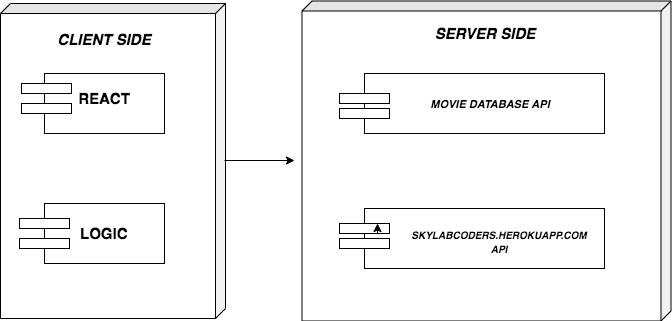

The diagram above was exported from draw.io. Its source (the exported page's mxGraphModel, read from the mxfile embedded in the PNG):
<mxGraphModel dx="932" dy="551" grid="1" gridSize="10" guides="1" tooltips="1" connect="1" arrows="1" fold="1" page="1" pageScale="1" pageWidth="827" pageHeight="1169" math="0" shadow="0">
  <root>
    <mxCell id="0" />
    <mxCell id="1" parent="0" />
    <mxCell id="JretLFUWX1k0IkvZiTs7-1" value="" style="shape=cube;whiteSpace=wrap;html=1;boundedLbl=1;backgroundOutline=1;darkOpacity=0.05;darkOpacity2=0.1;rotation=90;size=10;align=center;" parent="1" vertex="1">
      <mxGeometry x="41" y="285" width="315" height="225" as="geometry" />
    </mxCell>
    <mxCell id="JretLFUWX1k0IkvZiTs7-3" value="&lt;span style=&quot;font-family: &amp;#34;helvetica&amp;#34; , &amp;#34;arial&amp;#34; , sans-serif ; font-size: 0px ; background-color: rgb(248 , 249 , 250)&quot;&gt;%3CmxGraphModel%3E%3Croot%3E%3CmxCell%20id%3D%220%22%2F%3E%3CmxCell%20id%3D%221%22%20parent%3D%220%22%2F%3E%3CmxCell%20id%3D%222%22%20value%3D%22%22%20style%3D%22rounded%3D0%3BwhiteSpace%3Dwrap%3Bhtml%3D1%3B%22%20vertex%3D%221%22%20parent%3D%221%22%3E%3CmxGeometry%20x%3D%22130%22%20y%3D%22310%22%20width%3D%22120%22%20height%3D%2260%22%20as%3D%22geometry%22%2F%3E%3C%2FmxCell%3E%3C%2Froot%3E%3C%2FmxGraphModel%3E&lt;/span&gt;" style="shape=cube;whiteSpace=wrap;html=1;boundedLbl=1;backgroundOutline=1;darkOpacity=0.05;darkOpacity2=0.1;rotation=90;size=10;" parent="1" vertex="1">
      <mxGeometry x="412" y="213" width="320" height="369" as="geometry" />
    </mxCell>
    <mxCell id="JretLFUWX1k0IkvZiTs7-6" value="&lt;i&gt;&lt;b&gt;&lt;font style=&quot;font-size: 15px&quot;&gt;CLIENT SIDE&lt;/font&gt;&lt;/b&gt;&lt;/i&gt;" style="text;html=1;strokeColor=none;fillColor=none;align=center;verticalAlign=middle;whiteSpace=wrap;rounded=0;" parent="1" vertex="1">
      <mxGeometry x="140" y="256" width="100" height="40" as="geometry" />
    </mxCell>
    <mxCell id="JretLFUWX1k0IkvZiTs7-9" value="&lt;b&gt;&lt;i&gt;&lt;font style=&quot;font-size: 15px&quot;&gt;SERVER SIDE&lt;/font&gt;&lt;/i&gt;&lt;/b&gt;" style="text;html=1;strokeColor=none;fillColor=none;align=center;verticalAlign=middle;whiteSpace=wrap;rounded=0;" parent="1" vertex="1">
      <mxGeometry x="500" y="260" width="140" height="20" as="geometry" />
    </mxCell>
    <mxCell id="JretLFUWX1k0IkvZiTs7-10" value="" style="rounded=0;whiteSpace=wrap;html=1;" parent="1" vertex="1">
      <mxGeometry x="130" y="310" width="120" height="60" as="geometry" />
    </mxCell>
    <mxCell id="JretLFUWX1k0IkvZiTs7-11" value="" style="rounded=0;whiteSpace=wrap;html=1;" parent="1" vertex="1">
      <mxGeometry x="130" y="440" width="120" height="60" as="geometry" />
    </mxCell>
    <mxCell id="JretLFUWX1k0IkvZiTs7-13" value="" style="rounded=0;whiteSpace=wrap;html=1;" parent="1" vertex="1">
      <mxGeometry x="107" y="320" width="50" height="10" as="geometry" />
    </mxCell>
    <mxCell id="JretLFUWX1k0IkvZiTs7-14" value="" style="rounded=0;whiteSpace=wrap;html=1;" parent="1" vertex="1">
      <mxGeometry x="107" y="340" width="50" height="10" as="geometry" />
    </mxCell>
    <mxCell id="JretLFUWX1k0IkvZiTs7-15" value="" style="rounded=0;whiteSpace=wrap;html=1;" parent="1" vertex="1">
      <mxGeometry x="105" y="475" width="50" height="10" as="geometry" />
    </mxCell>
    <mxCell id="JretLFUWX1k0IkvZiTs7-16" value="" style="rounded=0;whiteSpace=wrap;html=1;" parent="1" vertex="1">
      <mxGeometry x="105" y="455" width="50" height="10" as="geometry" />
    </mxCell>
    <mxCell id="JretLFUWX1k0IkvZiTs7-22" value="&lt;font style=&quot;font-size: 15px&quot;&gt;&lt;b&gt;REACT&lt;/b&gt;&lt;/font&gt;" style="text;html=1;strokeColor=none;fillColor=none;align=center;verticalAlign=middle;whiteSpace=wrap;rounded=0;" parent="1" vertex="1">
      <mxGeometry x="155" y="325" width="70" height="20" as="geometry" />
    </mxCell>
    <mxCell id="JretLFUWX1k0IkvZiTs7-24" value="&lt;b&gt;&lt;font style=&quot;font-size: 15px&quot;&gt;LOGIC&lt;/font&gt;&lt;/b&gt;" style="text;html=1;" parent="1" vertex="1">
      <mxGeometry x="163.5" y="455" width="70" height="30" as="geometry" />
    </mxCell>
    <mxCell id="JretLFUWX1k0IkvZiTs7-27" value="" style="rounded=0;whiteSpace=wrap;html=1;" parent="1" vertex="1">
      <mxGeometry x="450" y="310" width="240" height="60" as="geometry" />
    </mxCell>
    <mxCell id="JretLFUWX1k0IkvZiTs7-29" value="" style="rounded=0;whiteSpace=wrap;html=1;" parent="1" vertex="1">
      <mxGeometry x="450" y="445" width="240" height="60" as="geometry" />
    </mxCell>
    <mxCell id="JretLFUWX1k0IkvZiTs7-31" value="" style="rounded=0;whiteSpace=wrap;html=1;" parent="1" vertex="1">
      <mxGeometry x="425" y="330" width="50" height="10" as="geometry" />
    </mxCell>
    <mxCell id="JretLFUWX1k0IkvZiTs7-35" value="" style="rounded=0;whiteSpace=wrap;html=1;" parent="1" vertex="1">
      <mxGeometry x="425" y="460" width="50" height="10" as="geometry" />
    </mxCell>
    <mxCell id="JretLFUWX1k0IkvZiTs7-36" value="" style="rounded=0;whiteSpace=wrap;html=1;" parent="1" vertex="1">
      <mxGeometry x="425" y="345" width="50" height="10" as="geometry" />
    </mxCell>
    <mxCell id="JretLFUWX1k0IkvZiTs7-41" value="" style="rounded=0;whiteSpace=wrap;html=1;" parent="1" vertex="1">
      <mxGeometry x="425" y="475" width="50" height="10" as="geometry" />
    </mxCell>
    <mxCell id="JretLFUWX1k0IkvZiTs7-45" value="&lt;b style=&quot;font-size: 11px;&quot;&gt;&lt;i style=&quot;font-size: 11px;&quot;&gt;MOVIE DATABASE API&lt;/i&gt;&lt;/b&gt;" style="text;html=1;strokeColor=none;fillColor=none;align=center;verticalAlign=middle;whiteSpace=wrap;rounded=0;fontSize=11;" parent="1" vertex="1">
      <mxGeometry x="480" y="330" width="190" height="20" as="geometry" />
    </mxCell>
    <mxCell id="JretLFUWX1k0IkvZiTs7-49" value="&lt;b style=&quot;font-size: 10px&quot;&gt;&lt;i&gt;SKYLABCODERS.HEROKUAPP.COM API&lt;br&gt;&lt;br&gt;&lt;/i&gt;&lt;/b&gt;" style="text;html=1;strokeColor=none;fillColor=none;align=center;verticalAlign=middle;whiteSpace=wrap;rounded=0;fontSize=12;" parent="1" vertex="1">
      <mxGeometry x="560" y="475" width="50" height="20" as="geometry" />
    </mxCell>
    <mxCell id="JretLFUWX1k0IkvZiTs7-50" value="" style="endArrow=classic;html=1;fontSize=11;" parent="1" edge="1">
      <mxGeometry width="50" height="50" relative="1" as="geometry">
        <mxPoint x="310" y="397" as="sourcePoint" />
        <mxPoint x="380" y="397" as="targetPoint" />
      </mxGeometry>
    </mxCell>
    <mxCell id="JretLFUWX1k0IkvZiTs7-51" style="edgeStyle=orthogonalEdgeStyle;rounded=0;orthogonalLoop=1;jettySize=auto;html=1;exitX=0.75;exitY=1;exitDx=0;exitDy=0;entryX=0.75;entryY=0;entryDx=0;entryDy=0;fontSize=11;" parent="1" source="JretLFUWX1k0IkvZiTs7-35" target="JretLFUWX1k0IkvZiTs7-35" edge="1">
      <mxGeometry relative="1" as="geometry" />
    </mxCell>
  </root>
</mxGraphModel>